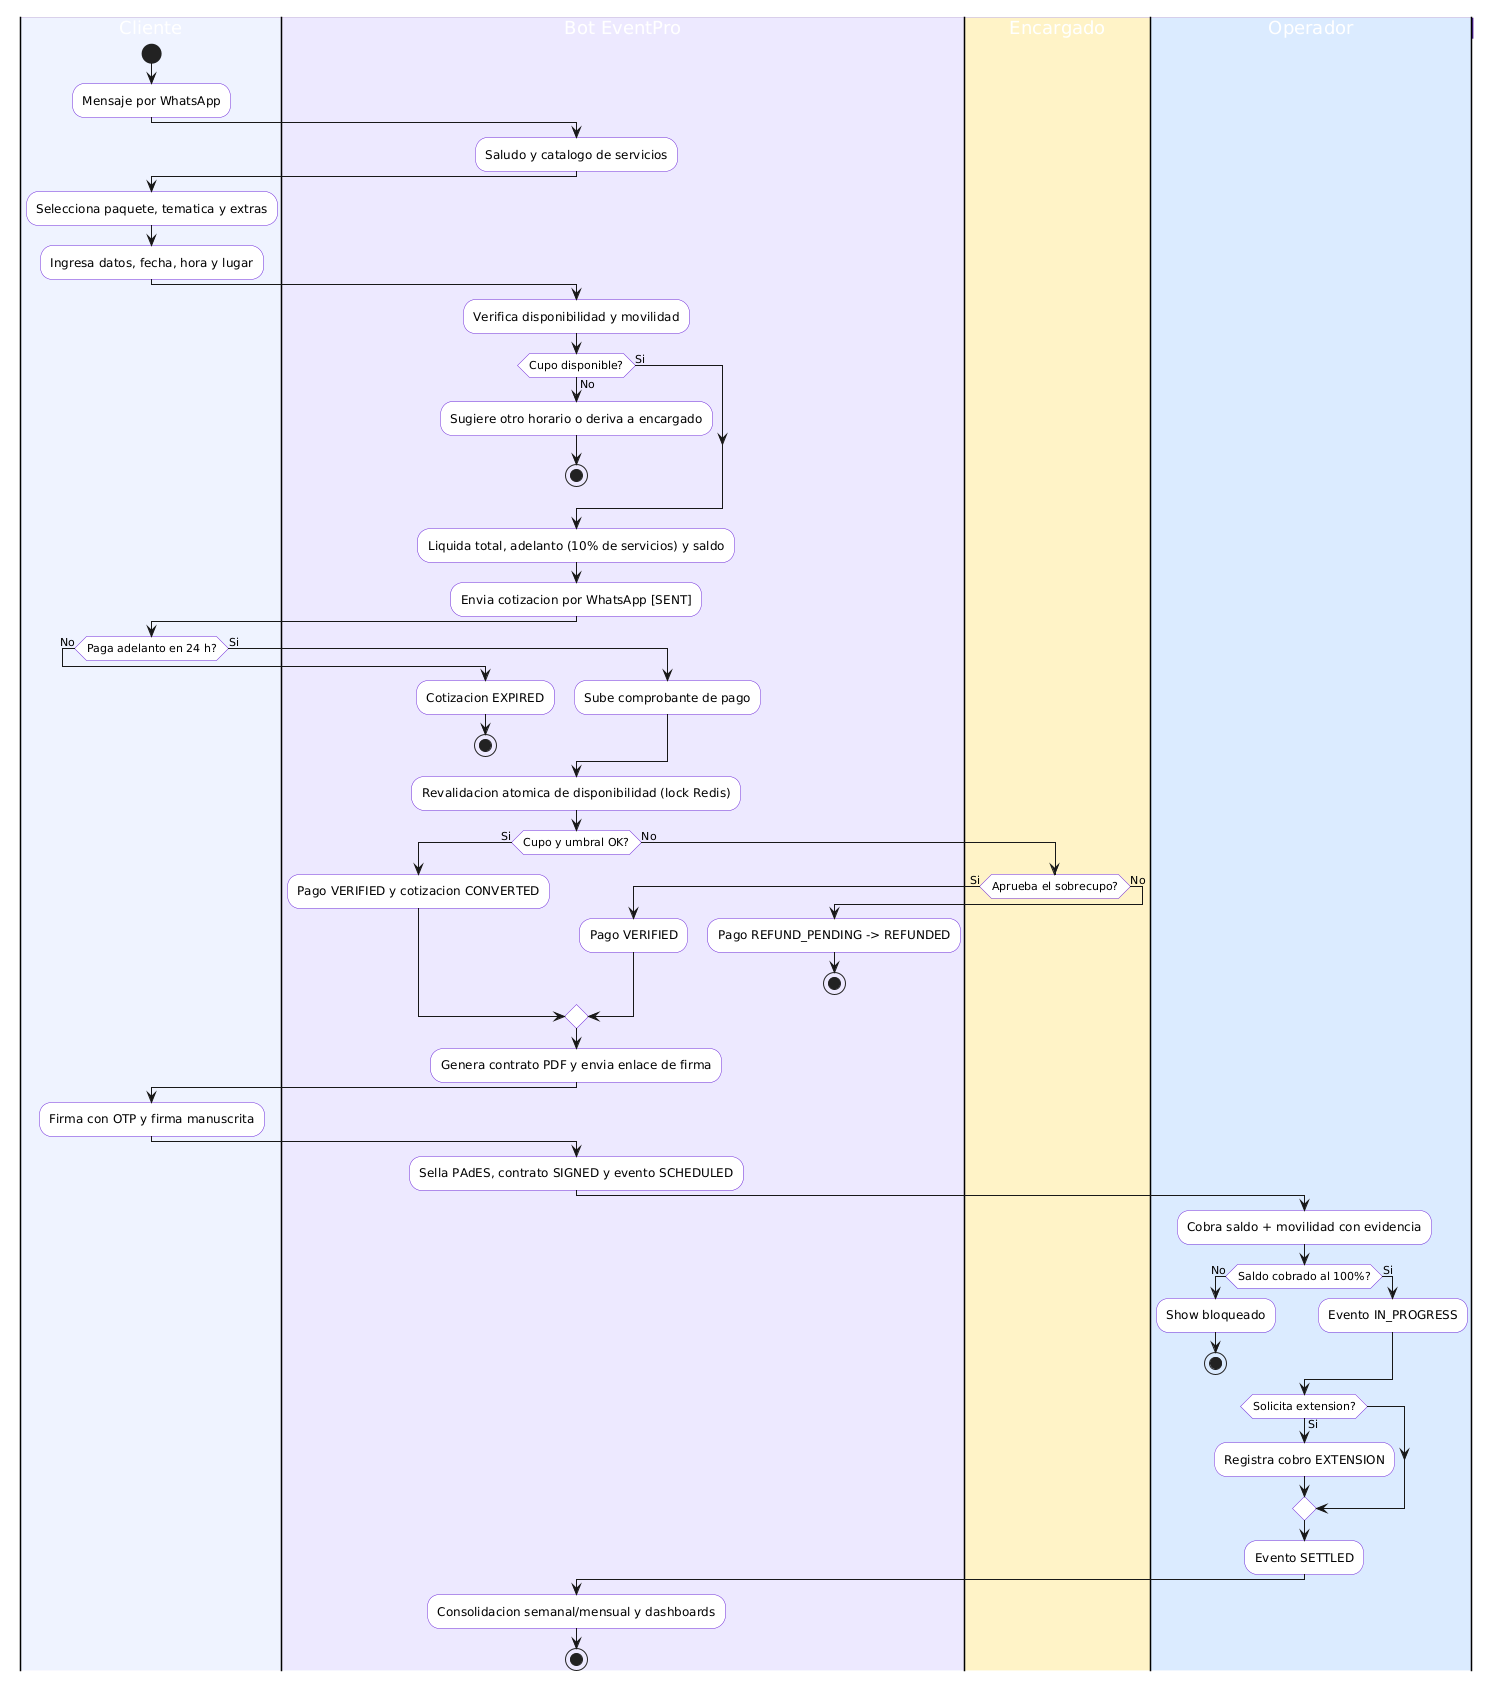

The diagram above was rendered by PlantUML. Its source (embedded in the PNG):
@startuml
skinparam activityBackgroundColor #FFFFFF
skinparam activityBorderColor #6D28D9
skinparam swimlaneTitleBackgroundColor #4C1D95
skinparam swimlaneTitleFontColor #FFFFFF

|#EEF2FF|Cliente|
start
:Mensaje por WhatsApp;
|#EDE9FE|Bot EventPro|
:Saludo y catalogo de servicios;
|#EEF2FF|Cliente|
:Selecciona paquete, tematica y extras;
:Ingresa datos, fecha, hora y lugar;
|#EDE9FE|Bot EventPro|
:Verifica disponibilidad y movilidad;
if (Cupo disponible?) then (No)
  :Sugiere otro horario o deriva a encargado;
  stop
else (Si)
endif
:Liquida total, adelanto (10% de servicios) y saldo;
:Envia cotizacion por WhatsApp [SENT];
|#EEF2FF|Cliente|
if (Paga adelanto en 24 h?) then (No)
  |#EDE9FE|Bot EventPro|
  :Cotizacion EXPIRED;
  stop
else (Si)
  :Sube comprobante de pago;
endif
|#EDE9FE|Bot EventPro|
:Revalidacion atomica de disponibilidad (lock Redis);
if (Cupo y umbral OK?) then (Si)
  :Pago VERIFIED y cotizacion CONVERTED;
else (No)
  |#FEF3C7|Encargado|
  if (Aprueba el sobrecupo?) then (Si)
    |#EDE9FE|Bot EventPro|
    :Pago VERIFIED;
  else (No)
    |#EDE9FE|Bot EventPro|
    :Pago REFUND_PENDING -> REFUNDED;
    stop
  endif
endif
|#EDE9FE|Bot EventPro|
:Genera contrato PDF y envia enlace de firma;
|#EEF2FF|Cliente|
:Firma con OTP y firma manuscrita;
|#EDE9FE|Bot EventPro|
:Sella PAdES, contrato SIGNED y evento SCHEDULED;
|#DBEAFE|Operador|
:Cobra saldo + movilidad con evidencia;
if (Saldo cobrado al 100%?) then (No)
  :Show bloqueado;
  stop
else (Si)
  :Evento IN_PROGRESS;
endif
if (Solicita extension?) then (Si)
  :Registra cobro EXTENSION;
endif
:Evento SETTLED;
|#EDE9FE|Bot EventPro|
:Consolidacion semanal/mensual y dashboards;
stop
@enduml